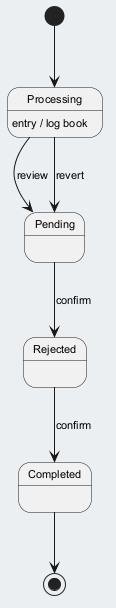

The diagram above was rendered by PlantUML. Its source (embedded in the PNG):
@startuml
skinparam backgroundColor #ECEFF1
skinparam classBackgroundColor #FFFFFF
skinparam classBorderColor #455A64
skinparam defaultFontSize 11
[*] --> Processing
Processing --> Pending : review
Processing : entry / log book
Pending --> Rejected : confirm
Rejected --> Completed : confirm
Processing --> Pending : revert
Completed --> [*]
@enduml